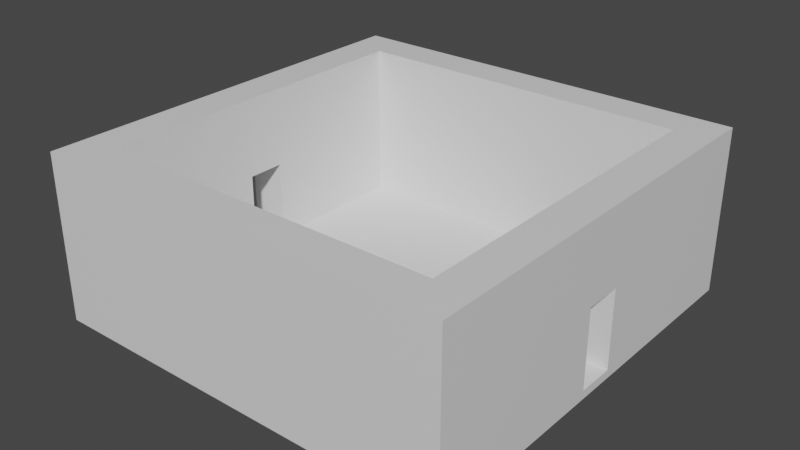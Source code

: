 # Source: sala2PuertasSeparadas.blend  (saved by Blender 2.82.7; exported with 4.5.12 LTS)
import bpy
from mathutils import Matrix  # noqa: F401  (used for matrix-valued properties, if any)

bpy.ops.wm.read_factory_settings(use_empty=True)
scene = bpy.context.scene
scene.name = 'Scene'

# ---- collections
col_collection = bpy.data.collections.new('Collection'); scene.collection.children.link(col_collection)

# ---- materials (node trees are filled in below, after node groups)
mat_material = bpy.data.materials.new('Material')
mat_material.alpha_threshold = 0.0
mat_material.use_transparent_shadow = False
mat_material.line_color = (0.0, 0.0, 0.0, 1.0)
mat_material_001 = bpy.data.materials.new('Material.001')
mat_material_001.use_transparent_shadow = False

# ---- material node trees
mat_material.use_nodes = True; mat_material.node_tree.nodes.clear()
_N = mat_material.node_tree.nodes; _L = mat_material.node_tree.links
n0 = _N.new('ShaderNodeOutputMaterial'); n0.name = 'Material Output'; n0.location = (300, 300)
n1 = _N.new('ShaderNodeBsdfPrincipled'); n1.name = 'Principled BSDF'; n1.location = (10, 300)
n1.distribution = 'GGX'
n1.subsurface_method = 'BURLEY'
n1.inputs[2].default_value = 0.4
n1.inputs[3].default_value = 1.45
n1.inputs[27].default_value = (0.0, 0.0, 0.0, 1.0)
n1.inputs[28].default_value = 1.0
_L.new(n1.outputs[0], n0.inputs[0])
n0.is_active_output = True
mat_material_001.use_nodes = True; mat_material_001.node_tree.nodes.clear()
_N = mat_material_001.node_tree.nodes; _L = mat_material_001.node_tree.links
n0 = _N.new('ShaderNodeOutputMaterial'); n0.name = 'Material Output'; n0.location = (300, 300)
n1 = _N.new('ShaderNodeBsdfPrincipled'); n1.name = 'Principled BSDF'; n1.location = (10, 300)
n1.distribution = 'GGX'
n1.subsurface_method = 'BURLEY'
n1.inputs[3].default_value = 1.45
n1.inputs[27].default_value = (0.0, 0.0, 0.0, 1.0)
n1.inputs[28].default_value = 1.0
_L.new(n1.outputs[0], n0.inputs[0])
n0.is_active_output = True

# ---- world
world_world = bpy.data.worlds.new('World'); scene.world = world_world
world_world.use_nodes = True; world_world.node_tree.nodes.clear()
_N = world_world.node_tree.nodes; _L = world_world.node_tree.links
n0 = _N.new('ShaderNodeOutputWorld'); n0.name = 'World Output'; n0.location = (300, 300)
n1 = _N.new('ShaderNodeBackground'); n1.name = 'Background'; n1.location = (10, 300)
n1.inputs[0].default_value = (0.05088, 0.05088, 0.05088, 1.0)
_L.new(n1.outputs[0], n0.inputs[0])
n0.is_active_output = True
world_world.color = (0.05088, 0.05088, 0.05088)
world_world.use_sun_shadow = False
world_world.sun_shadow_jitter_overblur = 0.0

# ---- meshes
me_cube = bpy.data.meshes.new('Cube')
me_cube.from_pydata([(50.0, 50.02, -8.427), (50.0, 50.02, -10.43), (50.0, -49.98, -8.427), (50.0, -49.98, -10.43), (-50.0, 50.02, -8.427), (-50.0, 50.02, -10.43), (-50.0, -49.98, -8.427), (-50.0, -49.98, -10.43), (-50.0, 40.9, -10.43), (-50.0, 31.81, -10.43), (-50.0, 22.72, -10.43), (-50.0, 13.63, -10.43), (-50.0, 4.538, -10.43), (-50.0, -4.553, -10.43), (-50.0, -13.64, -10.43), (-50.0, -22.73, -10.43), (-50.0, -31.83, -10.43), (-50.0, -40.92, -10.43), (50.0, 40.9, -8.427), (50.0, 31.81, -8.427), (50.0, 22.72, -8.427), (50.0, 13.63, -8.427), (50.0, 4.538, -8.427), (50.0, -4.553, -8.427), (50.0, -13.64, -8.427), (50.0, -22.73, -8.427), (50.0, -31.83, -8.427), (50.0, -40.92, -8.427), (-50.0, -40.92, -8.427), (-50.0, -31.83, -8.427), (-50.0, -22.73, -8.427), (-50.0, -13.64, -8.427), (-50.0, -4.553, -8.427), (-50.0, 4.538, -8.427), (-50.0, 13.63, -8.427), (-50.0, 22.72, -8.427), (-50.0, 31.81, -8.427), (-50.0, 40.9, -8.427), (50.0, -40.92, -10.43), (50.0, -31.83, -10.43), (50.0, -22.73, -10.43), (50.0, -13.64, -10.43), (50.0, -4.553, -10.43), (50.0, 4.538, -10.43), (50.0, 13.63, -10.43), (50.0, 22.72, -10.43), (50.0, 31.81, -10.43), (50.0, 40.9, -10.43), (40.91, 50.02, -10.43), (31.82, 50.02, -10.43), (22.73, 50.02, -10.43), (13.64, 50.02, -10.43), (4.545, 50.02, -10.43), (-4.545, 50.02, -10.43), (-13.64, 50.02, -10.43), (-22.73, 50.02, -10.43), (-31.82, 50.02, -10.43), (-40.91, 50.02, -10.43), (40.91, -49.98, -8.427), (31.82, -49.98, -8.427), (22.73, -49.98, -8.427), (13.64, -49.98, -8.427), (4.545, -49.98, -8.427), (-4.545, -49.98, -8.427), (-13.64, -49.98, -8.427), (-22.73, -49.98, -8.427), (-31.82, -49.98, -8.427), (-40.91, -49.98, -8.427), (-40.91, -49.98, -10.43), (-31.82, -49.98, -10.43), (-22.73, -49.98, -10.43), (-13.64, -49.98, -10.43), (-4.545, -49.98, -10.43), (4.545, -49.98, -10.43), (13.64, -49.98, -10.43), (22.73, -49.98, -10.43), (31.82, -49.98, -10.43), (40.91, -49.98, -10.43), (-40.91, 50.02, -8.427), (-31.82, 50.02, -8.427), (-22.73, 50.02, -8.427), (-13.64, 50.02, -8.427), (-4.545, 50.02, -8.427), (4.545, 50.02, -8.427), (13.64, 50.02, -8.427), (22.73, 50.02, -8.427), (31.82, 50.02, -8.427), (40.91, 50.02, -8.427), (40.91, 40.9, -10.43), (31.82, 40.9, -10.43), (22.73, 40.9, -10.43), (13.64, 40.9, -10.43), (4.545, 40.9, -10.43), (-4.545, 40.9, -10.43), (-13.64, 40.9, -10.43), (-22.73, 40.9, -10.43), (-31.82, 40.9, -10.43), (-40.91, 40.9, -10.43), (40.91, 31.81, -10.43), (31.82, 31.81, -10.43), (22.73, 31.81, -10.43), (13.64, 31.81, -10.43), (4.545, 31.81, -10.43), (-4.545, 31.81, -10.43), (-13.64, 31.81, -10.43), (-22.73, 31.81, -10.43), (-31.82, 31.81, -10.43), (-40.91, 31.81, -10.43), (40.91, 22.72, -10.43), (31.82, 22.72, -10.43), (22.73, 22.72, -10.43), (13.64, 22.72, -10.43), (4.545, 22.72, -10.43), (-4.545, 22.72, -10.43), (-13.64, 22.72, -10.43), (-22.73, 22.72, -10.43), (-31.82, 22.72, -10.43), (-40.91, 22.72, -10.43), (40.91, 13.63, -10.43), (31.82, 13.63, -10.43), (22.73, 13.63, -10.43), (13.64, 13.63, -10.43), (4.545, 13.63, -10.43), (-4.545, 13.63, -10.43), (-13.64, 13.63, -10.43), (-22.73, 13.63, -10.43), (-31.82, 13.63, -10.43), (-40.91, 13.63, -10.43), (40.91, 4.538, -10.43), (31.82, 4.538, -10.43), (22.73, 4.538, -10.43), (13.64, 4.538, -10.43), (4.545, 4.538, -10.43), (-4.545, 4.538, -10.43), (-13.64, 4.538, -10.43), (-22.73, 4.538, -10.43), (-31.82, 4.538, -10.43), (-40.91, 4.538, -10.43), (40.91, -4.553, -10.43), (31.82, -4.553, -10.43), (22.73, -4.553, -10.43), (13.64, -4.553, -10.43), (4.545, -4.553, -10.43), (-4.545, -4.553, -10.43), (-13.64, -4.553, -10.43), (-22.73, -4.553, -10.43), (-31.82, -4.553, -10.43), (-40.91, -4.553, -10.43), (40.91, -13.64, -10.43), (31.82, -13.64, -10.43), (22.73, -13.64, -10.43), (13.64, -13.64, -10.43), (4.545, -13.64, -10.43), (-4.545, -13.64, -10.43), (-13.64, -13.64, -10.43), (-22.73, -13.64, -10.43), (-31.82, -13.64, -10.43), (-40.91, -13.64, -10.43), (40.91, -22.73, -10.43), (31.82, -22.73, -10.43), (22.73, -22.73, -10.43), (13.64, -22.73, -10.43), (4.545, -22.73, -10.43), (-4.545, -22.73, -10.43), (-13.64, -22.73, -10.43), (-22.73, -22.73, -10.43), (-31.82, -22.73, -10.43), (-40.91, -22.73, -10.43), (40.91, -31.83, -10.43), (31.82, -31.83, -10.43), (22.73, -31.83, -10.43), (13.64, -31.83, -10.43), (4.545, -31.83, -10.43), (-4.545, -31.83, -10.43), (-13.64, -31.83, -10.43), (-22.73, -31.83, -10.43), (-31.82, -31.83, -10.43), (-40.91, -31.83, -10.43), (40.91, -40.92, -10.43), (31.82, -40.92, -10.43), (22.73, -40.92, -10.43), (13.64, -40.92, -10.43), (4.545, -40.92, -10.43), (-4.545, -40.92, -10.43), (-13.64, -40.92, -10.43), (-22.73, -40.92, -10.43), (-31.82, -40.92, -10.43), (-40.91, -40.92, -10.43), (-40.91, 40.9, -8.427), (-31.82, 40.9, -8.427), (-22.73, 40.9, -8.427), (-13.64, 40.9, -8.427), (-4.545, 40.9, -8.427), (4.545, 40.9, -8.427), (13.64, 40.9, -8.427), (22.73, 40.9, -8.427), (31.82, 40.9, -8.427), (40.91, 40.9, -8.427), (-40.91, 31.81, -8.427), (-31.82, 31.81, -8.427), (-22.73, 31.81, -8.427), (-13.64, 31.81, -8.427), (-4.545, 31.81, -8.427), (4.545, 31.81, -8.427), (13.64, 31.81, -8.427), (22.73, 31.81, -8.427), (31.82, 31.81, -8.427), (40.91, 31.81, -8.427), (-40.91, 22.72, -8.427), (-31.82, 22.72, -8.427), (-22.73, 22.72, -8.427), (-13.64, 22.72, -8.427), (-4.545, 22.72, -8.427), (4.545, 22.72, -8.427), (13.64, 22.72, -8.427), (22.73, 22.72, -8.427), (31.82, 22.72, -8.427), (40.91, 22.72, -8.427), (-40.91, 13.63, -8.427), (-31.82, 13.63, -8.427), (-22.73, 13.63, -8.427), (-13.64, 13.63, -8.427), (-4.545, 13.63, -8.427), (4.545, 13.63, -8.427), (13.64, 13.63, -8.427), (22.73, 13.63, -8.427), (31.82, 13.63, -8.427), (40.91, 13.63, -8.427), (-40.91, 4.538, -8.427), (-31.82, 4.538, -8.427), (-22.73, 4.538, -8.427), (-13.64, 4.538, -8.427), (-4.545, 4.538, -8.427), (4.545, 4.538, -8.427), (13.64, 4.538, -8.427), (22.73, 4.538, -8.427), (31.82, 4.538, -8.427), (40.91, 4.538, -8.427), (-40.91, -4.553, -8.427), (-31.82, -4.553, -8.427), (-22.73, -4.553, -8.427), (-13.64, -4.553, -8.427), (-4.545, -4.553, -8.427), (4.545, -4.553, -8.427), (13.64, -4.553, -8.427), (22.73, -4.553, -8.427), (31.82, -4.553, -8.427), (40.91, -4.553, -8.427), (-40.91, -13.64, -8.427), (-31.82, -13.64, -8.427), (-22.73, -13.64, -8.427), (-13.64, -13.64, -8.427), (-4.545, -13.64, -8.427), (4.545, -13.64, -8.427), (13.64, -13.64, -8.427), (22.73, -13.64, -8.427), (31.82, -13.64, -8.427), (40.91, -13.64, -8.427), (-40.91, -22.73, -8.427), (-31.82, -22.73, -8.427), (-22.73, -22.73, -8.427), (-13.64, -22.73, -8.427), (-4.545, -22.73, -8.427), (4.545, -22.73, -8.427), (13.64, -22.73, -8.427), (22.73, -22.73, -8.427), (31.82, -22.73, -8.427), (40.91, -22.73, -8.427), (-40.91, -31.83, -8.427), (-31.82, -31.83, -8.427), (-22.73, -31.83, -8.427), (-13.64, -31.83, -8.427), (-4.545, -31.83, -8.427), (4.545, -31.83, -8.427), (13.64, -31.83, -8.427), (22.73, -31.83, -8.427), (31.82, -31.83, -8.427), (40.91, -31.83, -8.427), (-40.91, -40.92, -8.427), (-31.82, -40.92, -8.427), (-22.73, -40.92, -8.427), (-13.64, -40.92, -8.427), (-4.545, -40.92, -8.427), (4.545, -40.92, -8.427), (13.64, -40.92, -8.427), (22.73, -40.92, -8.427), (31.82, -40.92, -8.427), (40.91, -40.92, -8.427), (-40.91, -49.98, 29.34), (-50.0, -49.98, 29.34), (50.0, -40.92, 29.34), (50.0, -49.98, 29.34), (-50.0, 40.9, 29.34), (-50.0, 50.02, 29.34), (40.91, 50.02, 29.34), (50.0, 50.02, 29.34), (50.0, 40.9, 29.34), (50.0, 31.81, 29.34), (50.0, 22.72, 29.34), (50.0, 13.63, 29.34), (50.0, 4.538, 29.34), (50.0, -4.553, 29.34), (50.0, -13.64, 29.34), (50.0, -22.73, 29.34), (50.0, -31.83, 29.34), (-50.0, -40.92, 29.34), (-50.0, -31.83, 29.34), (-50.0, -22.73, 29.34), (-50.0, -13.64, 29.34), (-50.0, -4.553, 29.34), (-50.0, 4.538, 29.34), (-50.0, 13.63, 29.34), (-50.0, 22.72, 29.34), (-50.0, 31.81, 29.34), (40.91, 40.9, 29.34), (40.91, 31.81, 29.34), (40.91, 22.72, 29.34), (40.91, 13.63, 29.34), (40.91, 4.538, 29.34), (40.91, -4.553, 29.34), (40.91, -13.64, 29.34), (40.91, -22.73, 29.34), (40.91, -31.83, 29.34), (40.91, -40.92, 29.34), (40.91, -49.98, 29.34), (31.82, -49.98, 29.34), (22.73, -49.98, 29.34), (13.64, -49.98, 29.34), (4.545, -49.98, 29.34), (-4.545, -49.98, 29.34), (-13.64, -49.98, 29.34), (-22.73, -49.98, 29.34), (-31.82, -49.98, 29.34), (-40.91, 50.02, 29.34), (-31.82, 50.02, 29.34), (-22.73, 50.02, 29.34), (-13.64, 50.02, 29.34), (-4.545, 50.02, 29.34), (4.545, 50.02, 29.34), (13.64, 50.02, 29.34), (22.73, 50.02, 29.34), (31.82, 50.02, 29.34), (-40.91, 40.9, 29.34), (-31.82, 40.9, 29.34), (-22.73, 40.9, 29.34), (-13.64, 40.9, 29.34), (-4.545, 40.9, 29.34), (4.545, 40.9, 29.34), (13.64, 40.9, 29.34), (22.73, 40.9, 29.34), (31.82, 40.9, 29.34), (-40.91, 31.81, 29.34), (-40.91, 22.72, 29.34), (-40.91, 13.63, 29.34), (-40.91, 4.538, 29.34), (-40.91, -4.553, 29.34), (-40.91, -13.64, 29.34), (-40.91, -22.73, 29.34), (-40.91, -31.83, 29.34), (-40.91, -40.92, 29.34), (-31.82, -40.92, 29.34), (-22.73, -40.92, 29.34), (-13.64, -40.92, 29.34), (-4.545, -40.92, 29.34), (4.545, -40.92, 29.34), (13.64, -40.92, 29.34), (22.73, -40.92, 29.34), (31.82, -40.92, 29.34), (22.73, 50.02, 10.46), (50.0, 22.72, 10.46), (40.91, -49.98, 10.46), (50.0, -49.98, 10.46), (13.64, 50.02, 10.46), (50.0, 31.81, 10.46), (4.545, 50.02, 10.46), (50.0, 40.9, 10.46), (50.0, 50.02, 10.46), (-4.545, 50.02, 10.46), (-13.64, 50.02, 10.46), (-22.73, 50.02, 10.46), (-31.82, 50.02, 10.46), (-40.91, 50.02, 10.46), (-50.0, 50.02, 10.46), (-50.0, 40.9, 10.46), (-50.0, 31.81, 10.46), (-50.0, 22.72, 10.46), (-50.0, 13.63, 10.46), (31.82, -49.98, 10.46), (50.0, 13.63, 10.46), (31.82, 50.02, 10.46), (22.73, -49.98, 10.46), (50.0, 4.538, 10.46), (40.91, 50.02, 10.46), (13.64, -49.98, 10.46), (50.0, -4.553, 10.46), (4.545, -49.98, 10.46), (50.0, -13.64, 10.46), (-4.545, -49.98, 10.46), (50.0, -22.73, 10.46), (-13.64, -49.98, 10.46), (50.0, -31.83, 10.46), (-22.73, -49.98, 10.46), (50.0, -40.92, 10.46), (-31.82, -49.98, 10.46), (-50.0, -49.98, 10.46), (-50.0, -40.92, 10.46), (-40.91, -49.98, 10.46), (-50.0, -31.83, 10.46), (-50.0, -22.73, 10.46), (-50.0, -13.64, 10.46), (-50.0, -4.553, 10.46), (-50.0, 4.538, 10.46), (-40.91, 13.63, 10.46), (-40.91, 40.9, 10.46), (-31.82, 40.9, 10.46), (40.91, -4.553, 10.46), (40.91, -13.64, 10.46), (-40.91, -22.73, 10.46), (-40.91, -13.64, 10.46), (40.91, 40.9, 10.46), (40.91, 31.81, 10.46), (-40.91, 22.72, 10.46), (-40.91, 31.81, 10.46), (40.91, -31.83, 10.46), (40.91, -40.92, 10.46), (31.82, -40.92, 10.46), (40.91, 13.63, 10.46), (40.91, 4.538, 10.46), (22.73, -40.92, 10.46), (-40.91, -4.553, 10.46), (-40.91, 4.538, 10.46), (13.64, -40.92, 10.46), (4.545, -40.92, 10.46), (-22.73, 40.9, 10.46), (40.91, 22.72, 10.46), (-13.64, 40.9, 10.46), (-4.545, 40.9, 10.46), (-40.91, -31.83, 10.46), (-40.91, -40.92, 10.46), (4.545, 40.9, 10.46), (40.91, -22.73, 10.46), (13.64, 40.9, 10.46), (22.73, 40.9, 10.46), (31.82, 40.9, 10.46), (-31.82, -40.92, 10.46), (-22.73, -40.92, 10.46), (-13.64, -40.92, 10.46), (-4.545, -40.92, 10.46)], [], [(438, 437, 358, 359), (68, 67, 6, 7), (8, 37, 4, 5), (178, 38, 3, 77), (38, 27, 2, 3), (48, 87, 0, 1), (1, 0, 18, 47), (47, 18, 19, 46), (46, 19, 20, 45), (45, 20, 21, 44), (44, 21, 22, 43), (43, 22, 23, 42), (42, 23, 24, 41), (41, 24, 25, 40), (40, 25, 26, 39), (39, 26, 27, 38), (48, 1, 47, 88), (88, 47, 46, 98), (98, 46, 45, 108), (108, 45, 44, 118), (118, 44, 43, 128), (128, 43, 42, 138), (138, 42, 41, 148), (148, 41, 40, 158), (158, 40, 39, 168), (168, 39, 38, 178), (7, 6, 28, 17), (17, 28, 29, 16), (16, 29, 30, 15), (15, 30, 31, 14), (14, 31, 32, 13), (13, 32, 33, 12), (12, 33, 34, 11), (11, 34, 35, 10), (10, 35, 36, 9), (9, 36, 37, 8), (393, 390, 326, 327), (435, 436, 346, 345), (392, 389, 341, 294), (391, 388, 299, 300), (390, 387, 325, 326), (433, 435, 345, 344), (389, 368, 340, 341), (434, 426, 317, 316), (388, 369, 298, 299), (414, 433, 344, 343), (387, 370, 324, 325), (277, 276, 286, 287), (276, 275, 285, 286), (275, 274, 284, 285), (274, 273, 283, 284), (273, 272, 282, 283), (272, 271, 281, 282), (271, 270, 280, 281), (270, 269, 279, 280), (269, 268, 278, 279), (368, 372, 339, 340), (267, 266, 276, 277), (266, 265, 275, 276), (265, 264, 274, 275), (264, 263, 273, 274), (263, 262, 272, 273), (262, 261, 271, 272), (261, 260, 270, 271), (260, 259, 269, 270), (259, 258, 268, 269), (430, 412, 353, 354), (257, 256, 266, 267), (256, 255, 265, 266), (255, 254, 264, 265), (254, 253, 263, 264), (253, 252, 262, 263), (252, 251, 261, 262), (251, 250, 260, 261), (250, 249, 259, 260), (249, 248, 258, 259), (369, 373, 297, 298), (247, 246, 256, 257), (246, 245, 255, 256), (245, 244, 254, 255), (244, 243, 253, 254), (243, 242, 252, 253), (242, 241, 251, 252), (241, 240, 250, 251), (240, 239, 249, 250), (239, 238, 248, 249), (413, 414, 343, 342), (237, 236, 246, 247), (236, 235, 245, 246), (235, 234, 244, 245), (234, 233, 243, 244), (233, 232, 242, 243), (232, 231, 241, 242), (231, 230, 240, 241), (230, 229, 239, 240), (229, 228, 238, 239), (370, 371, 291, 324), (227, 226, 236, 237), (226, 225, 235, 236), (225, 224, 234, 235), (224, 223, 233, 234), (223, 222, 232, 233), (222, 221, 231, 232), (221, 220, 230, 231), (220, 219, 229, 230), (219, 218, 228, 229), (372, 374, 338, 339), (217, 216, 226, 227), (216, 215, 225, 226), (215, 214, 224, 225), (214, 213, 223, 224), (213, 212, 222, 223), (212, 211, 221, 222), (211, 210, 220, 221), (210, 209, 219, 220), (209, 208, 218, 219), (373, 375, 296, 297), (207, 206, 216, 217), (206, 205, 215, 216), (205, 204, 214, 215), (204, 203, 213, 214), (203, 202, 212, 213), (202, 201, 211, 212), (201, 200, 210, 211), (200, 199, 209, 210), (199, 198, 208, 209), (374, 377, 337, 338), (197, 196, 206, 207), (196, 195, 205, 206), (195, 194, 204, 205), (194, 193, 203, 204), (193, 192, 202, 203), (192, 191, 201, 202), (191, 190, 200, 201), (190, 189, 199, 200), (189, 188, 198, 199), (375, 376, 295, 296), (415, 416, 320, 319), (377, 378, 336, 337), (417, 418, 356, 357), (378, 379, 335, 336), (379, 380, 334, 335), (419, 420, 315, 314), (380, 381, 333, 334), (421, 422, 351, 352), (423, 424, 323, 322), (16, 177, 187, 17), (177, 176, 186, 187), (176, 175, 185, 186), (175, 174, 184, 185), (174, 173, 183, 184), (173, 172, 182, 183), (172, 171, 181, 182), (171, 170, 180, 181), (170, 169, 179, 180), (169, 168, 178, 179), (15, 167, 177, 16), (167, 166, 176, 177), (166, 165, 175, 176), (165, 164, 174, 175), (164, 163, 173, 174), (163, 162, 172, 173), (162, 161, 171, 172), (161, 160, 170, 171), (160, 159, 169, 170), (159, 158, 168, 169), (14, 157, 167, 15), (157, 156, 166, 167), (156, 155, 165, 166), (155, 154, 164, 165), (154, 153, 163, 164), (153, 152, 162, 163), (152, 151, 161, 162), (151, 150, 160, 161), (150, 149, 159, 160), (149, 148, 158, 159), (13, 147, 157, 14), (147, 146, 156, 157), (146, 145, 155, 156), (145, 144, 154, 155), (144, 143, 153, 154), (143, 142, 152, 153), (142, 141, 151, 152), (141, 140, 150, 151), (140, 139, 149, 150), (139, 138, 148, 149), (12, 137, 147, 13), (137, 136, 146, 147), (136, 135, 145, 146), (135, 134, 144, 145), (134, 133, 143, 144), (133, 132, 142, 143), (132, 131, 141, 142), (131, 130, 140, 141), (130, 129, 139, 140), (129, 128, 138, 139), (11, 127, 137, 12), (127, 126, 136, 137), (126, 125, 135, 136), (125, 124, 134, 135), (124, 123, 133, 134), (123, 122, 132, 133), (122, 121, 131, 132), (121, 120, 130, 131), (120, 119, 129, 130), (119, 118, 128, 129), (10, 117, 127, 11), (117, 116, 126, 127), (116, 115, 125, 126), (115, 114, 124, 125), (114, 113, 123, 124), (113, 112, 122, 123), (112, 111, 121, 122), (111, 110, 120, 121), (110, 109, 119, 120), (109, 108, 118, 119), (9, 107, 117, 10), (107, 106, 116, 117), (106, 105, 115, 116), (105, 104, 114, 115), (104, 103, 113, 114), (103, 102, 112, 113), (102, 101, 111, 112), (101, 100, 110, 111), (100, 99, 109, 110), (99, 98, 108, 109), (8, 97, 107, 9), (97, 96, 106, 107), (96, 95, 105, 106), (95, 94, 104, 105), (94, 93, 103, 104), (93, 92, 102, 103), (92, 91, 101, 102), (91, 90, 100, 101), (90, 89, 99, 100), (89, 88, 98, 99), (5, 57, 97, 8), (57, 56, 96, 97), (56, 55, 95, 96), (55, 54, 94, 95), (54, 53, 93, 94), (53, 52, 92, 93), (52, 51, 91, 92), (51, 50, 90, 91), (50, 49, 89, 90), (49, 48, 88, 89), (5, 4, 78, 57), (57, 78, 79, 56), (56, 79, 80, 55), (55, 80, 81, 54), (54, 81, 82, 53), (53, 82, 83, 52), (52, 83, 84, 51), (51, 84, 85, 50), (50, 85, 86, 49), (49, 86, 87, 48), (17, 187, 68, 7), (187, 186, 69, 68), (186, 185, 70, 69), (185, 184, 71, 70), (184, 183, 72, 71), (183, 182, 73, 72), (182, 181, 74, 73), (181, 180, 75, 74), (180, 179, 76, 75), (179, 178, 77, 76), (3, 2, 58, 77), (77, 58, 59, 76), (76, 59, 60, 75), (75, 60, 61, 74), (74, 61, 62, 73), (73, 62, 63, 72), (72, 63, 64, 71), (71, 64, 65, 70), (70, 65, 66, 69), (69, 66, 67, 68), (381, 382, 293, 333), (424, 425, 367, 323), (425, 428, 366, 367), (426, 427, 318, 317), (383, 384, 313, 292), (428, 431, 365, 366), (429, 430, 354, 355), (384, 385, 312, 313), (431, 432, 364, 365), (385, 386, 311, 312), (359, 305, 289, 288), (333, 293, 292, 342), (342, 292, 313, 351), (351, 313, 312, 352), (352, 312, 311, 353), (353, 311, 310, 354), (354, 310, 309, 355), (355, 309, 308, 356), (356, 308, 307, 357), (357, 307, 306, 358), (358, 306, 305, 359), (304, 322, 323, 290), (303, 321, 322, 304), (302, 320, 321, 303), (301, 319, 320, 302), (300, 318, 319, 301), (299, 317, 318, 300), (298, 316, 317, 299), (297, 315, 316, 298), (296, 314, 315, 297), (295, 294, 314, 296), (294, 341, 350, 314), (341, 340, 349, 350), (340, 339, 348, 349), (339, 338, 347, 348), (338, 337, 346, 347), (337, 336, 345, 346), (336, 335, 344, 345), (335, 334, 343, 344), (334, 333, 342, 343), (290, 323, 324, 291), (323, 367, 325, 324), (367, 366, 326, 325), (366, 365, 327, 326), (365, 364, 328, 327), (364, 363, 329, 328), (363, 362, 330, 329), (362, 361, 331, 330), (361, 360, 332, 331), (360, 359, 288, 332), (394, 391, 300, 301), (436, 439, 347, 346), (395, 393, 327, 328), (440, 423, 322, 321), (422, 413, 342, 351), (396, 394, 301, 302), (397, 395, 328, 329), (439, 441, 348, 347), (398, 396, 302, 303), (399, 397, 329, 330), (441, 442, 349, 348), (400, 398, 303, 304), (418, 429, 355, 356), (442, 443, 350, 349), (401, 399, 330, 331), (402, 400, 304, 290), (427, 415, 319, 318), (443, 419, 314, 350), (403, 401, 331, 332), (405, 404, 289, 305), (404, 406, 288, 289), (406, 403, 332, 288), (407, 405, 305, 306), (371, 402, 290, 291), (408, 407, 306, 307), (412, 421, 352, 353), (444, 438, 359, 360), (409, 408, 307, 308), (420, 434, 316, 315), (382, 383, 292, 293), (445, 444, 360, 361), (410, 409, 308, 309), (376, 392, 294, 295), (437, 417, 357, 358), (446, 445, 361, 362), (411, 410, 309, 310), (416, 440, 321, 320), (447, 446, 362, 363), (386, 411, 310, 311), (432, 447, 363, 364), (34, 33, 411, 386), (0, 87, 392, 376), (32, 31, 409, 410), (4, 37, 383, 382), (31, 30, 408, 409), (30, 29, 407, 408), (2, 27, 402, 371), (29, 28, 405, 407), (67, 66, 403, 406), (6, 67, 406, 404), (28, 6, 404, 405), (66, 65, 401, 403), (27, 26, 400, 402), (65, 64, 399, 401), (26, 25, 398, 400), (64, 63, 397, 399), (25, 24, 396, 398), (24, 23, 394, 396), (62, 61, 393, 395), (35, 34, 386, 385), (36, 35, 385, 384), (37, 36, 384, 383), (78, 4, 382, 381), (79, 78, 381, 380), (80, 79, 380, 379), (81, 80, 379, 378), (82, 81, 378, 377), (18, 0, 376, 375), (19, 18, 375, 373), (84, 83, 374, 372), (58, 2, 371, 370), (20, 19, 373, 369), (85, 84, 372, 368), (59, 58, 370, 387), (21, 20, 369, 388), (86, 85, 368, 389), (60, 59, 387, 390), (22, 21, 388, 391), (87, 86, 389, 392), (61, 60, 390, 393), (282, 281, 446, 447), (257, 267, 440, 416), (281, 280, 445, 446), (268, 258, 417, 437), (280, 279, 444, 445), (207, 217, 434, 420), (279, 278, 438, 444), (218, 208, 421, 412), (196, 197, 419, 443), (23, 22, 237, 247), (195, 196, 443, 442), (248, 238, 429, 418), (194, 195, 442, 441), (193, 194, 441, 439), (198, 188, 413, 422), (267, 277, 423, 440), (284, 283, 432, 431), (285, 284, 431, 428), (227, 237, 427, 426), (286, 285, 428, 425), (287, 286, 425, 424), (277, 287, 424, 423), (208, 198, 422, 421), (197, 207, 420, 419), (258, 248, 418, 417), (247, 257, 416, 415), (188, 189, 414, 413), (228, 218, 412, 430), (189, 190, 433, 414), (217, 227, 426, 434), (190, 191, 435, 433), (191, 192, 436, 435), (278, 268, 437, 438), (411, 33, 228, 430), (32, 238, 228, 33), (410, 411, 430, 429), (238, 32, 410, 429), (397, 63, 62, 395), (432, 283, 282, 447), (247, 415, 394, 23), (391, 394, 415, 427), (391, 427, 237, 22), (82, 377, 374, 83), (193, 439, 436, 192)])
_uv = me_cube.uv_layers.new(name='UVMap')
_uv.uv.foreach_set('vector', [0.8523, 0.7273, 0.8523, 0.7046, 0.8523, 0.7046, 0.8523, 0.7273, 0.375, 0.9773, 0.625, 0.9773, 0.625, 1.0, 0.375, 1.0, 0.375, 0.2272, 0.625, 0.2272, 0.625, 0.25, 0.375, 0.25, 0.3523, 0.7273, 0.375, 0.7273, 0.375, 0.75, 0.3523, 0.75, 0.375, 0.7273, 0.625, 0.7273, 0.625, 0.75, 0.375, 0.75, 0.375, 0.4773, 0.625, 0.4773, 0.625, 0.5, 0.375, 0.5, 0.375, 0.5, 0.625, 0.5, 0.625, 0.5228, 0.375, 0.5228, 0.375, 0.5228, 0.625, 0.5228, 0.625, 0.5455, 0.375, 0.5455, 0.375, 0.5455, 0.625, 0.5455, 0.625, 0.5682, 0.375, 0.5682, 0.375, 0.5682, 0.625, 0.5682, 0.625, 0.591, 0.375, 0.591, 0.375, 0.591, 0.625, 0.591, 0.625, 0.6137, 0.375, 0.6137, 0.375, 0.6137, 0.625, 0.6137, 0.625, 0.6364, 0.375, 0.6364, 0.375, 0.6364, 0.625, 0.6364, 0.625, 0.6592, 0.375, 0.6592, 0.375, 0.6592, 0.625, 0.6592, 0.625, 0.6819, 0.375, 0.6819, 0.375, 0.6819, 0.625, 0.6819, 0.625, 0.7046, 0.375, 0.7046, 0.375, 0.7046, 0.625, 0.7046, 0.625, 0.7273, 0.375, 0.7273, 0.3523, 0.5, 0.375, 0.5, 0.375, 0.5228, 0.3523, 0.5228, 0.3523, 0.5228, 0.375, 0.5228, 0.375, 0.5455, 0.3523, 0.5455, 0.3523, 0.5455, 0.375, 0.5455, 0.375, 0.5682, 0.3523, 0.5682, 0.3523, 0.5682, 0.375, 0.5682, 0.375, 0.591, 0.3523, 0.591, 0.3523, 0.591, 0.375, 0.591, 0.375, 0.6137, 0.3523, 0.6137, 0.3523, 0.6137, 0.375, 0.6137, 0.375, 0.6364, 0.3523, 0.6364, 0.3523, 0.6364, 0.375, 0.6364, 0.375, 0.6592, 0.3523, 0.6592, 0.3523, 0.6592, 0.375, 0.6592, 0.375, 0.6819, 0.3523, 0.6819, 0.3523, 0.6819, 0.375, 0.6819, 0.375, 0.7046, 0.3523, 0.7046, 0.3523, 0.7046, 0.375, 0.7046, 0.375, 0.7273, 0.3523, 0.7273, 0.375, 0.0, 0.625, 0.0, 0.625, 0.02267, 0.375, 0.02267, 0.375, 0.02267, 0.625, 0.02267, 0.625, 0.04539, 0.375, 0.04539, 0.375, 0.04539, 0.625, 0.04539, 0.625, 0.06812, 0.375, 0.06812, 0.375, 0.06812, 0.625, 0.06812, 0.625, 0.09085, 0.375, 0.09085, 0.375, 0.09085, 0.625, 0.09085, 0.625, 0.1136, 0.375, 0.1136, 0.375, 0.1136, 0.625, 0.1136, 0.625, 0.1363, 0.375, 0.1363, 0.375, 0.1363, 0.625, 0.1363, 0.625, 0.159, 0.375, 0.159, 0.375, 0.159, 0.625, 0.159, 0.625, 0.1818, 0.375, 0.1818, 0.375, 0.1818, 0.625, 0.1818, 0.625, 0.2045, 0.375, 0.2045, 0.375, 0.2045, 0.625, 0.2045, 0.625, 0.2272, 0.375, 0.2272, 0.625, 0.8409, 0.625, 0.8182, 0.625, 0.8182, 0.625, 0.8409, 0.7841, 0.5228, 0.7614, 0.5228, 0.7614, 0.5228, 0.7841, 0.5228, 0.625, 0.4773, 0.625, 0.4545, 0.625, 0.4545, 0.625, 0.4773, 0.625, 0.6137, 0.625, 0.591, 0.625, 0.591, 0.625, 0.6137, 0.625, 0.8182, 0.625, 0.7955, 0.625, 0.7955, 0.625, 0.8182, 0.8068, 0.5228, 0.7841, 0.5228, 0.7841, 0.5228, 0.8068, 0.5228, 0.625, 0.4545, 0.625, 0.4318, 0.625, 0.4318, 0.625, 0.4545, 0.6477, 0.5682, 0.6477, 0.591, 0.6477, 0.591, 0.6477, 0.5682, 0.625, 0.591, 0.625, 0.5682, 0.625, 0.5682, 0.625, 0.591, 0.8295, 0.5228, 0.8068, 0.5228, 0.8068, 0.5228, 0.8295, 0.5228, 0.625, 0.7955, 0.625, 0.7727, 0.625, 0.7727, 0.625, 0.7955, 0.6477, 0.7046, 0.6705, 0.7046, 0.6705, 0.7273, 0.6477, 0.7273, 0.6705, 0.7046, 0.6932, 0.7046, 0.6932, 0.7273, 0.6705, 0.7273, 0.6932, 0.7046, 0.7159, 0.7046, 0.7159, 0.7273, 0.6932, 0.7273, 0.7159, 0.7046, 0.7386, 0.7046, 0.7386, 0.7273, 0.7159, 0.7273, 0.7386, 0.7046, 0.7614, 0.7046, 0.7614, 0.7273, 0.7386, 0.7273, 0.7614, 0.7046, 0.7841, 0.7046, 0.7841, 0.7273, 0.7614, 0.7273, 0.7841, 0.7046, 0.8068, 0.7046, 0.8068, 0.7273, 0.7841, 0.7273, 0.8068, 0.7046, 0.8295, 0.7046, 0.8295, 0.7273, 0.8068, 0.7273, 0.8295, 0.7046, 0.8523, 0.7046, 0.8523, 0.7273, 0.8295, 0.7273, 0.625, 0.4318, 0.625, 0.4091, 0.625, 0.4091, 0.625, 0.4318, 0.6477, 0.6819, 0.6705, 0.6819, 0.6705, 0.7046, 0.6477, 0.7046, 0.6705, 0.6819, 0.6932, 0.6819, 0.6932, 0.7046, 0.6705, 0.7046, 0.6932, 0.6819, 0.7159, 0.6819, 0.7159, 0.7046, 0.6932, 0.7046, 0.7159, 0.6819, 0.7386, 0.6819, 0.7386, 0.7046, 0.7159, 0.7046, 0.7386, 0.6819, 0.7614, 0.6819, 0.7614, 0.7046, 0.7386, 0.7046, 0.7614, 0.6819, 0.7841, 0.6819, 0.7841, 0.7046, 0.7614, 0.7046, 0.7841, 0.6819, 0.8068, 0.6819, 0.8068, 0.7046, 0.7841, 0.7046, 0.8068, 0.6819, 0.8295, 0.6819, 0.8295, 0.7046, 0.8068, 0.7046, 0.8295, 0.6819, 0.8523, 0.6819, 0.8523, 0.7046, 0.8295, 0.7046, 0.8523, 0.6137, 0.8523, 0.591, 0.8523, 0.591, 0.8523, 0.6137, 0.6477, 0.6592, 0.6705, 0.6592, 0.6705, 0.6819, 0.6477, 0.6819, 0.6705, 0.6592, 0.6932, 0.6592, 0.6932, 0.6819, 0.6705, 0.6819, 0.6932, 0.6592, 0.7159, 0.6592, 0.7159, 0.6819, 0.6932, 0.6819, 0.7159, 0.6592, 0.7386, 0.6592, 0.7386, 0.6819, 0.7159, 0.6819, 0.7386, 0.6592, 0.7614, 0.6592, 0.7614, 0.6819, 0.7386, 0.6819, 0.7614, 0.6592, 0.7841, 0.6592, 0.7841, 0.6819, 0.7614, 0.6819, 0.7841, 0.6592, 0.8068, 0.6592, 0.8068, 0.6819, 0.7841, 0.6819, 0.8068, 0.6592, 0.8295, 0.6592, 0.8295, 0.6819, 0.8068, 0.6819, 0.8295, 0.6592, 0.8523, 0.6592, 0.8523, 0.6819, 0.8295, 0.6819, 0.625, 0.5682, 0.625, 0.5455, 0.625, 0.5455, 0.625, 0.5682, 0.6477, 0.6364, 0.6705, 0.6364, 0.6705, 0.6592, 0.6477, 0.6592, 0.6705, 0.6364, 0.6932, 0.6364, 0.6932, 0.6592, 0.6705, 0.6592, 0.6932, 0.6364, 0.7159, 0.6364, 0.7159, 0.6592, 0.6932, 0.6592, 0.7159, 0.6364, 0.7386, 0.6364, 0.7386, 0.6592, 0.7159, 0.6592, 0.7386, 0.6364, 0.7614, 0.6364, 0.7614, 0.6592, 0.7386, 0.6592, 0.7614, 0.6364, 0.7841, 0.6364, 0.7841, 0.6592, 0.7614, 0.6592, 0.7841, 0.6364, 0.8068, 0.6364, 0.8068, 0.6592, 0.7841, 0.6592, 0.8068, 0.6364, 0.8295, 0.6364, 0.8295, 0.6592, 0.8068, 0.6592, 0.8295, 0.6364, 0.8523, 0.6364, 0.8523, 0.6592, 0.8295, 0.6592, 0.8523, 0.5228, 0.8295, 0.5228, 0.8295, 0.5228, 0.8523, 0.5228, 0.6477, 0.6137, 0.6705, 0.6137, 0.6705, 0.6364, 0.6477, 0.6364, 0.6705, 0.6137, 0.6932, 0.6137, 0.6932, 0.6364, 0.6705, 0.6364, 0.6932, 0.6137, 0.7159, 0.6137, 0.7159, 0.6364, 0.6932, 0.6364, 0.7159, 0.6137, 0.7386, 0.6137, 0.7386, 0.6364, 0.7159, 0.6364, 0.7386, 0.6137, 0.7614, 0.6137, 0.7614, 0.6364, 0.7386, 0.6364, 0.7614, 0.6137, 0.7841, 0.6137, 0.7841, 0.6364, 0.7614, 0.6364, 0.7841, 0.6137, 0.8068, 0.6137, 0.8068, 0.6364, 0.7841, 0.6364, 0.8068, 0.6137, 0.8295, 0.6137, 0.8295, 0.6364, 0.8068, 0.6364, 0.8295, 0.6137, 0.8523, 0.6137, 0.8523, 0.6364, 0.8295, 0.6364, 0.625, 0.7727, 0.625, 0.75, 0.625, 0.75, 0.625, 0.7727, 0.6477, 0.591, 0.6705, 0.591, 0.6705, 0.6137, 0.6477, 0.6137, 0.6705, 0.591, 0.6932, 0.591, 0.6932, 0.6137, 0.6705, 0.6137, 0.6932, 0.591, 0.7159, 0.591, 0.7159, 0.6137, 0.6932, 0.6137, 0.7159, 0.591, 0.7386, 0.591, 0.7386, 0.6137, 0.7159, 0.6137, 0.7386, 0.591, 0.7614, 0.591, 0.7614, 0.6137, 0.7386, 0.6137, 0.7614, 0.591, 0.7841, 0.591, 0.7841, 0.6137, 0.7614, 0.6137, 0.7841, 0.591, 0.8068, 0.591, 0.8068, 0.6137, 0.7841, 0.6137, 0.8068, 0.591, 0.8295, 0.591, 0.8295, 0.6137, 0.8068, 0.6137, 0.8295, 0.591, 0.8523, 0.591, 0.8523, 0.6137, 0.8295, 0.6137, 0.625, 0.4091, 0.625, 0.3864, 0.625, 0.3864, 0.625, 0.4091, 0.6477, 0.5682, 0.6705, 0.5682, 0.6705, 0.591, 0.6477, 0.591, 0.6705, 0.5682, 0.6932, 0.5682, 0.6932, 0.591, 0.6705, 0.591, 0.6932, 0.5682, 0.7159, 0.5682, 0.7159, 0.591, 0.6932, 0.591, 0.7159, 0.5682, 0.7386, 0.5682, 0.7386, 0.591, 0.7159, 0.591, 0.7386, 0.5682, 0.7614, 0.5682, 0.7614, 0.591, 0.7386, 0.591, 0.7614, 0.5682, 0.7841, 0.5682, 0.7841, 0.591, 0.7614, 0.591, 0.7841, 0.5682, 0.8068, 0.5682, 0.8068, 0.591, 0.7841, 0.591, 0.8068, 0.5682, 0.8295, 0.5682, 0.8295, 0.591, 0.8068, 0.591, 0.8295, 0.5682, 0.8523, 0.5682, 0.8523, 0.591, 0.8295, 0.591, 0.625, 0.5455, 0.625, 0.5228, 0.625, 0.5228, 0.625, 0.5455, 0.6477, 0.5455, 0.6705, 0.5455, 0.6705, 0.5682, 0.6477, 0.5682, 0.6705, 0.5455, 0.6932, 0.5455, 0.6932, 0.5682, 0.6705, 0.5682, 0.6932, 0.5455, 0.7159, 0.5455, 0.7159, 0.5682, 0.6932, 0.5682, 0.7159, 0.5455, 0.7386, 0.5455, 0.7386, 0.5682, 0.7159, 0.5682, 0.7386, 0.5455, 0.7614, 0.5455, 0.7614, 0.5682, 0.7386, 0.5682, 0.7614, 0.5455, 0.7841, 0.5455, 0.7841, 0.5682, 0.7614, 0.5682, 0.7841, 0.5455, 0.8068, 0.5455, 0.8068, 0.5682, 0.7841, 0.5682, 0.8068, 0.5455, 0.8295, 0.5455, 0.8295, 0.5682, 0.8068, 0.5682, 0.8295, 0.5455, 0.8523, 0.5455, 0.8523, 0.5682, 0.8295, 0.5682, 0.625, 0.3864, 0.625, 0.3636, 0.625, 0.3636, 0.625, 0.3864, 0.6477, 0.5228, 0.6705, 0.5228, 0.6705, 0.5455, 0.6477, 0.5455, 0.6705, 0.5228, 0.6932, 0.5228, 0.6932, 0.5455, 0.6705, 0.5455, 0.6932, 0.5228, 0.7159, 0.5228, 0.7159, 0.5455, 0.6932, 0.5455, 0.7159, 0.5228, 0.7386, 0.5228, 0.7386, 0.5455, 0.7159, 0.5455, 0.7386, 0.5228, 0.7614, 0.5228, 0.7614, 0.5455, 0.7386, 0.5455, 0.7614, 0.5228, 0.7841, 0.5228, 0.7841, 0.5455, 0.7614, 0.5455, 0.7841, 0.5228, 0.8068, 0.5228, 0.8068, 0.5455, 0.7841, 0.5455, 0.8068, 0.5228, 0.8295, 0.5228, 0.8295, 0.5455, 0.8068, 0.5455, 0.8295, 0.5228, 0.8523, 0.5228, 0.8523, 0.5455, 0.8295, 0.5455, 0.625, 0.5228, 0.625, 0.5, 0.625, 0.5, 0.625, 0.5228, 0.6477, 0.6364, 0.6477, 0.6592, 0.6477, 0.6592, 0.6477, 0.6364, 0.625, 0.3636, 0.625, 0.3409, 0.625, 0.3409, 0.625, 0.3636, 0.8523, 0.6819, 0.8523, 0.6592, 0.8523, 0.6592, 0.8523, 0.6819, 0.625, 0.3409, 0.625, 0.3182, 0.625, 0.3182, 0.625, 0.3409, 0.625, 0.3182, 0.625, 0.2955, 0.625, 0.2955, 0.625, 0.3182, 0.6477, 0.5228, 0.6477, 0.5455, 0.6477, 0.5455, 0.6477, 0.5228, 0.625, 0.2955, 0.625, 0.2727, 0.625, 0.2727, 0.625, 0.2955, 0.8523, 0.5682, 0.8523, 0.5455, 0.8523, 0.5455, 0.8523, 0.5682, 0.6477, 0.7046, 0.6477, 0.7273, 0.6477, 0.7273, 0.6477, 0.7046, 0.125, 0.7046, 0.1477, 0.7046, 0.1477, 0.7273, 0.125, 0.7273, 0.1477, 0.7046, 0.1705, 0.7046, 0.1705, 0.7273, 0.1477, 0.7273, 0.1705, 0.7046, 0.1932, 0.7046, 0.1932, 0.7273, 0.1705, 0.7273, 0.1932, 0.7046, 0.2159, 0.7046, 0.2159, 0.7273, 0.1932, 0.7273, 0.2159, 0.7046, 0.2386, 0.7046, 0.2386, 0.7273, 0.2159, 0.7273, 0.2386, 0.7046, 0.2614, 0.7046, 0.2614, 0.7273, 0.2386, 0.7273, 0.2614, 0.7046, 0.2841, 0.7046, 0.2841, 0.7273, 0.2614, 0.7273, 0.2841, 0.7046, 0.3068, 0.7046, 0.3068, 0.7273, 0.2841, 0.7273, 0.3068, 0.7046, 0.3295, 0.7046, 0.3295, 0.7273, 0.3068, 0.7273, 0.3295, 0.7046, 0.3523, 0.7046, 0.3523, 0.7273, 0.3295, 0.7273, 0.125, 0.6819, 0.1477, 0.6819, 0.1477, 0.7046, 0.125, 0.7046, 0.1477, 0.6819, 0.1705, 0.6819, 0.1705, 0.7046, 0.1477, 0.7046, 0.1705, 0.6819, 0.1932, 0.6819, 0.1932, 0.7046, 0.1705, 0.7046, 0.1932, 0.6819, 0.2159, 0.6819, 0.2159, 0.7046, 0.1932, 0.7046, 0.2159, 0.6819, 0.2386, 0.6819, 0.2386, 0.7046, 0.2159, 0.7046, 0.2386, 0.6819, 0.2614, 0.6819, 0.2614, 0.7046, 0.2386, 0.7046, 0.2614, 0.6819, 0.2841, 0.6819, 0.2841, 0.7046, 0.2614, 0.7046, 0.2841, 0.6819, 0.3068, 0.6819, 0.3068, 0.7046, 0.2841, 0.7046, 0.3068, 0.6819, 0.3295, 0.6819, 0.3295, 0.7046, 0.3068, 0.7046, 0.3295, 0.6819, 0.3523, 0.6819, 0.3523, 0.7046, 0.3295, 0.7046, 0.125, 0.6592, 0.1477, 0.6592, 0.1477, 0.6819, 0.125, 0.6819, 0.1477, 0.6592, 0.1705, 0.6592, 0.1705, 0.6819, 0.1477, 0.6819, 0.1705, 0.6592, 0.1932, 0.6592, 0.1932, 0.6819, 0.1705, 0.6819, 0.1932, 0.6592, 0.2159, 0.6592, 0.2159, 0.6819, 0.1932, 0.6819, 0.2159, 0.6592, 0.2386, 0.6592, 0.2386, 0.6819, 0.2159, 0.6819, 0.2386, 0.6592, 0.2614, 0.6592, 0.2614, 0.6819, 0.2386, 0.6819, 0.2614, 0.6592, 0.2841, 0.6592, 0.2841, 0.6819, 0.2614, 0.6819, 0.2841, 0.6592, 0.3068, 0.6592, 0.3068, 0.6819, 0.2841, 0.6819, 0.3068, 0.6592, 0.3295, 0.6592, 0.3295, 0.6819, 0.3068, 0.6819, 0.3295, 0.6592, 0.3523, 0.6592, 0.3523, 0.6819, 0.3295, 0.6819, 0.125, 0.6364, 0.1477, 0.6364, 0.1477, 0.6592, 0.125, 0.6592, 0.1477, 0.6364, 0.1705, 0.6364, 0.1705, 0.6592, 0.1477, 0.6592, 0.1705, 0.6364, 0.1932, 0.6364, 0.1932, 0.6592, 0.1705, 0.6592, 0.1932, 0.6364, 0.2159, 0.6364, 0.2159, 0.6592, 0.1932, 0.6592, 0.2159, 0.6364, 0.2386, 0.6364, 0.2386, 0.6592, 0.2159, 0.6592, 0.2386, 0.6364, 0.2614, 0.6364, 0.2614, 0.6592, 0.2386, 0.6592, 0.2614, 0.6364, 0.2841, 0.6364, 0.2841, 0.6592, 0.2614, 0.6592, 0.2841, 0.6364, 0.3068, 0.6364, 0.3068, 0.6592, 0.2841, 0.6592, 0.3068, 0.6364, 0.3295, 0.6364, 0.3295, 0.6592, 0.3068, 0.6592, 0.3295, 0.6364, 0.3523, 0.6364, 0.3523, 0.6592, 0.3295, 0.6592, 0.125, 0.6137, 0.1477, 0.6137, 0.1477, 0.6364, 0.125, 0.6364, 0.1477, 0.6137, 0.1705, 0.6137, 0.1705, 0.6364, 0.1477, 0.6364, 0.1705, 0.6137, 0.1932, 0.6137, 0.1932, 0.6364, 0.1705, 0.6364, 0.1932, 0.6137, 0.2159, 0.6137, 0.2159, 0.6364, 0.1932, 0.6364, 0.2159, 0.6137, 0.2386, 0.6137, 0.2386, 0.6364, 0.2159, 0.6364, 0.2386, 0.6137, 0.2614, 0.6137, 0.2614, 0.6364, 0.2386, 0.6364, 0.2614, 0.6137, 0.2841, 0.6137, 0.2841, 0.6364, 0.2614, 0.6364, 0.2841, 0.6137, 0.3068, 0.6137, 0.3068, 0.6364, 0.2841, 0.6364, 0.3068, 0.6137, 0.3295, 0.6137, 0.3295, 0.6364, 0.3068, 0.6364, 0.3295, 0.6137, 0.3523, 0.6137, 0.3523, 0.6364, 0.3295, 0.6364, 0.125, 0.591, 0.1477, 0.591, 0.1477, 0.6137, 0.125, 0.6137, 0.1477, 0.591, 0.1705, 0.591, 0.1705, 0.6137, 0.1477, 0.6137, 0.1705, 0.591, 0.1932, 0.591, 0.1932, 0.6137, 0.1705, 0.6137, 0.1932, 0.591, 0.2159, 0.591, 0.2159, 0.6137, 0.1932, 0.6137, 0.2159, 0.591, 0.2386, 0.591, 0.2386, 0.6137, 0.2159, 0.6137, 0.2386, 0.591, 0.2614, 0.591, 0.2614, 0.6137, 0.2386, 0.6137, 0.2614, 0.591, 0.2841, 0.591, 0.2841, 0.6137, 0.2614, 0.6137, 0.2841, 0.591, 0.3068, 0.591, 0.3068, 0.6137, 0.2841, 0.6137, 0.3068, 0.591, 0.3295, 0.591, 0.3295, 0.6137, 0.3068, 0.6137, 0.3295, 0.591, 0.3523, 0.591, 0.3523, 0.6137, 0.3295, 0.6137, 0.125, 0.5682, 0.1477, 0.5682, 0.1477, 0.591, 0.125, 0.591, 0.1477, 0.5682, 0.1705, 0.5682, 0.1705, 0.591, 0.1477, 0.591, 0.1705, 0.5682, 0.1932, 0.5682, 0.1932, 0.591, 0.1705, 0.591, 0.1932, 0.5682, 0.2159, 0.5682, 0.2159, 0.591, 0.1932, 0.591, 0.2159, 0.5682, 0.2386, 0.5682, 0.2386, 0.591, 0.2159, 0.591, 0.2386, 0.5682, 0.2614, 0.5682, 0.2614, 0.591, 0.2386, 0.591, 0.2614, 0.5682, 0.2841, 0.5682, 0.2841, 0.591, 0.2614, 0.591, 0.2841, 0.5682, 0.3068, 0.5682, 0.3068, 0.591, 0.2841, 0.591, 0.3068, 0.5682, 0.3295, 0.5682, 0.3295, 0.591, 0.3068, 0.591, 0.3295, 0.5682, 0.3523, 0.5682, 0.3523, 0.591, 0.3295, 0.591, 0.125, 0.5455, 0.1477, 0.5455, 0.1477, 0.5682, 0.125, 0.5682, 0.1477, 0.5455, 0.1705, 0.5455, 0.1705, 0.5682, 0.1477, 0.5682, 0.1705, 0.5455, 0.1932, 0.5455, 0.1932, 0.5682, 0.1705, 0.5682, 0.1932, 0.5455, 0.2159, 0.5455, 0.2159, 0.5682, 0.1932, 0.5682, 0.2159, 0.5455, 0.2386, 0.5455, 0.2386, 0.5682, 0.2159, 0.5682, 0.2386, 0.5455, 0.2614, 0.5455, 0.2614, 0.5682, 0.2386, 0.5682, 0.2614, 0.5455, 0.2841, 0.5455, 0.2841, 0.5682, 0.2614, 0.5682, 0.2841, 0.5455, 0.3068, 0.5455, 0.3068, 0.5682, 0.2841, 0.5682, 0.3068, 0.5455, 0.3295, 0.5455, 0.3295, 0.5682, 0.3068, 0.5682, 0.3295, 0.5455, 0.3523, 0.5455, 0.3523, 0.5682, 0.3295, 0.5682, 0.125, 0.5228, 0.1477, 0.5228, 0.1477, 0.5455, 0.125, 0.5455, 0.1477, 0.5228, 0.1705, 0.5228, 0.1705, 0.5455, 0.1477, 0.5455, 0.1705, 0.5228, 0.1932, 0.5228, 0.1932, 0.5455, 0.1705, 0.5455, 0.1932, 0.5228, 0.2159, 0.5228, 0.2159, 0.5455, 0.1932, 0.5455, 0.2159, 0.5228, 0.2386, 0.5228, 0.2386, 0.5455, 0.2159, 0.5455, 0.2386, 0.5228, 0.2614, 0.5228, 0.2614, 0.5455, 0.2386, 0.5455, 0.2614, 0.5228, 0.2841, 0.5228, 0.2841, 0.5455, 0.2614, 0.5455, 0.2841, 0.5228, 0.3068, 0.5228, 0.3068, 0.5455, 0.2841, 0.5455, 0.3068, 0.5228, 0.3295, 0.5228, 0.3295, 0.5455, 0.3068, 0.5455, 0.3295, 0.5228, 0.3523, 0.5228, 0.3523, 0.5455, 0.3295, 0.5455, 0.125, 0.5, 0.1477, 0.5, 0.1477, 0.5228, 0.125, 0.5228, 0.1477, 0.5, 0.1705, 0.5, 0.1705, 0.5228, 0.1477, 0.5228, 0.1705, 0.5, 0.1932, 0.5, 0.1932, 0.5228, 0.1705, 0.5228, 0.1932, 0.5, 0.2159, 0.5, 0.2159, 0.5228, 0.1932, 0.5228, 0.2159, 0.5, 0.2386, 0.5, 0.2386, 0.5228, 0.2159, 0.5228, 0.2386, 0.5, 0.2614, 0.5, 0.2614, 0.5228, 0.2386, 0.5228, 0.2614, 0.5, 0.2841, 0.5, 0.2841, 0.5228, 0.2614, 0.5228, 0.2841, 0.5, 0.3068, 0.5, 0.3068, 0.5228, 0.2841, 0.5228, 0.3068, 0.5, 0.3295, 0.5, 0.3295, 0.5228, 0.3068, 0.5228, 0.3295, 0.5, 0.3523, 0.5, 0.3523, 0.5228, 0.3295, 0.5228, 0.375, 0.25, 0.625, 0.25, 0.625, 0.2727, 0.375, 0.2727, 0.375, 0.2727, 0.625, 0.2727, 0.625, 0.2955, 0.375, 0.2955, 0.375, 0.2955, 0.625, 0.2955, 0.625, 0.3182, 0.375, 0.3182, 0.375, 0.3182, 0.625, 0.3182, 0.625, 0.3409, 0.375, 0.3409, 0.375, 0.3409, 0.625, 0.3409, 0.625, 0.3636, 0.375, 0.3636, 0.375, 0.3636, 0.625, 0.3636, 0.625, 0.3864, 0.375, 0.3864, 0.375, 0.3864, 0.625, 0.3864, 0.625, 0.4091, 0.375, 0.4091, 0.375, 0.4091, 0.625, 0.4091, 0.625, 0.4318, 0.375, 0.4318, 0.375, 0.4318, 0.625, 0.4318, 0.625, 0.4545, 0.375, 0.4545, 0.375, 0.4545, 0.625, 0.4545, 0.625, 0.4773, 0.375, 0.4773, 0.125, 0.7273, 0.1477, 0.7273, 0.1477, 0.75, 0.125, 0.75, 0.1477, 0.7273, 0.1705, 0.7273, 0.1705, 0.75, 0.1477, 0.75, 0.1705, 0.7273, 0.1932, 0.7273, 0.1932, 0.75, 0.1705, 0.75, 0.1932, 0.7273, 0.2159, 0.7273, 0.2159, 0.75, 0.1932, 0.75, 0.2159, 0.7273, 0.2386, 0.7273, 0.2386, 0.75, 0.2159, 0.75, 0.2386, 0.7273, 0.2614, 0.7273, 0.2614, 0.75, 0.2386, 0.75, 0.2614, 0.7273, 0.2841, 0.7273, 0.2841, 0.75, 0.2614, 0.75, 0.2841, 0.7273, 0.3068, 0.7273, 0.3068, 0.75, 0.2841, 0.75, 0.3068, 0.7273, 0.3295, 0.7273, 0.3295, 0.75, 0.3068, 0.75, 0.3295, 0.7273, 0.3523, 0.7273, 0.3523, 0.75, 0.3295, 0.75, 0.375, 0.75, 0.625, 0.75, 0.625, 0.7727, 0.375, 0.7727, 0.375, 0.7727, 0.625, 0.7727, 0.625, 0.7955, 0.375, 0.7955, 0.375, 0.7955, 0.625, 0.7955, 0.625, 0.8182, 0.375, 0.8182, 0.375, 0.8182, 0.625, 0.8182, 0.625, 0.8409, 0.375, 0.8409, 0.375, 0.8409, 0.625, 0.8409, 0.625, 0.8636, 0.375, 0.8636, 0.375, 0.8636, 0.625, 0.8636, 0.625, 0.8864, 0.375, 0.8864, 0.375, 0.8864, 0.625, 0.8864, 0.625, 0.9091, 0.375, 0.9091, 0.375, 0.9091, 0.625, 0.9091, 0.625, 0.9318, 0.375, 0.9318, 0.375, 0.9318, 0.625, 0.9318, 0.625, 0.9545, 0.375, 0.9545, 0.375, 0.9545, 0.625, 0.9545, 0.625, 0.9773, 0.375, 0.9773, 0.625, 0.2727, 0.625, 0.25, 0.625, 0.25, 0.625, 0.2727, 0.6477, 0.7273, 0.6705, 0.7273, 0.6705, 0.7273, 0.6477, 0.7273, 0.6705, 0.7273, 0.6932, 0.7273, 0.6932, 0.7273, 0.6705, 0.7273, 0.6477, 0.591, 0.6477, 0.6137, 0.6477, 0.6137, 0.6477, 0.591, 0.625, 0.2272, 0.625, 0.2045, 0.625, 0.2045, 0.625, 0.2272, 0.6932, 0.7273, 0.7159, 0.7273, 0.7159, 0.7273, 0.6932, 0.7273, 0.8523, 0.6364, 0.8523, 0.6137, 0.8523, 0.6137, 0.8523, 0.6364, 0.625, 0.2045, 0.625, 0.1818, 0.625, 0.1818, 0.625, 0.2045, 0.7159, 0.7273, 0.7386, 0.7273, 0.7386, 0.7273, 0.7159, 0.7273, 0.625, 0.1818, 0.625, 0.159, 0.625, 0.159, 0.625, 0.1818, 0.8523, 0.7273, 0.875, 0.7273, 0.875, 0.75, 0.8523, 0.75, 0.8523, 0.5, 0.875, 0.5, 0.875, 0.5228, 0.8523, 0.5228, 0.8523, 0.5228, 0.875, 0.5228, 0.875, 0.5455, 0.8523, 0.5455, 0.8523, 0.5455, 0.875, 0.5455, 0.875, 0.5682, 0.8523, 0.5682, 0.8523, 0.5682, 0.875, 0.5682, 0.875, 0.591, 0.8523, 0.591, 0.8523, 0.591, 0.875, 0.591, 0.875, 0.6137, 0.8523, 0.6137, 0.8523, 0.6137, 0.875, 0.6137, 0.875, 0.6364, 0.8523, 0.6364, 0.8523, 0.6364, 0.875, 0.6364, 0.875, 0.6592, 0.8523, 0.6592, 0.8523, 0.6592, 0.875, 0.6592, 0.875, 0.6819, 0.8523, 0.6819, 0.8523, 0.6819, 0.875, 0.6819, 0.875, 0.7046, 0.8523, 0.7046, 0.8523, 0.7046, 0.875, 0.7046, 0.875, 0.7273, 0.8523, 0.7273, 0.625, 0.7046, 0.6477, 0.7046, 0.6477, 0.7273, 0.625, 0.7273, 0.625, 0.6819, 0.6477, 0.6819, 0.6477, 0.7046, 0.625, 0.7046, 0.625, 0.6592, 0.6477, 0.6592, 0.6477, 0.6819, 0.625, 0.6819, 0.625, 0.6364, 0.6477, 0.6364, 0.6477, 0.6592, 0.625, 0.6592, 0.625, 0.6137, 0.6477, 0.6137, 0.6477, 0.6364, 0.625, 0.6364, 0.625, 0.591, 0.6477, 0.591, 0.6477, 0.6137, 0.625, 0.6137, 0.625, 0.5682, 0.6477, 0.5682, 0.6477, 0.591, 0.625, 0.591, 0.625, 0.5455, 0.6477, 0.5455, 0.6477, 0.5682, 0.625, 0.5682, 0.625, 0.5228, 0.6477, 0.5228, 0.6477, 0.5455, 0.625, 0.5455, 0.625, 0.5, 0.6477, 0.5, 0.6477, 0.5228, 0.625, 0.5228, 0.6477, 0.5, 0.6705, 0.5, 0.6705, 0.5228, 0.6477, 0.5228, 0.6705, 0.5, 0.6932, 0.5, 0.6932, 0.5228, 0.6705, 0.5228, 0.6932, 0.5, 0.7159, 0.5, 0.7159, 0.5228, 0.6932, 0.5228, 0.7159, 0.5, 0.7386, 0.5, 0.7386, 0.5228, 0.7159, 0.5228, 0.7386, 0.5, 0.7614, 0.5, 0.7614, 0.5228, 0.7386, 0.5228, 0.7614, 0.5, 0.7841, 0.5, 0.7841, 0.5228, 0.7614, 0.5228, 0.7841, 0.5, 0.8068, 0.5, 0.8068, 0.5228, 0.7841, 0.5228, 0.8068, 0.5, 0.8295, 0.5, 0.8295, 0.5228, 0.8068, 0.5228, 0.8295, 0.5, 0.8523, 0.5, 0.8523, 0.5228, 0.8295, 0.5228, 0.625, 0.7273, 0.6477, 0.7273, 0.6477, 0.75, 0.625, 0.75, 0.6477, 0.7273, 0.6705, 0.7273, 0.6705, 0.75, 0.6477, 0.75, 0.6705, 0.7273, 0.6932, 0.7273, 0.6932, 0.75, 0.6705, 0.75, 0.6932, 0.7273, 0.7159, 0.7273, 0.7159, 0.75, 0.6932, 0.75, 0.7159, 0.7273, 0.7386, 0.7273, 0.7386, 0.75, 0.7159, 0.75, 0.7386, 0.7273, 0.7614, 0.7273, 0.7614, 0.75, 0.7386, 0.75, 0.7614, 0.7273, 0.7841, 0.7273, 0.7841, 0.75, 0.7614, 0.75, 0.7841, 0.7273, 0.8068, 0.7273, 0.8068, 0.75, 0.7841, 0.75, 0.8068, 0.7273, 0.8295, 0.7273, 0.8295, 0.75, 0.8068, 0.75, 0.8295, 0.7273, 0.8523, 0.7273, 0.8523, 0.75, 0.8295, 0.75, 0.625, 0.6364, 0.625, 0.6137, 0.625, 0.6137, 0.625, 0.6364, 0.7614, 0.5228, 0.7386, 0.5228, 0.7386, 0.5228, 0.7614, 0.5228, 0.625, 0.8636, 0.625, 0.8409, 0.625, 0.8409, 0.625, 0.8636, 0.6477, 0.6819, 0.6477, 0.7046, 0.6477, 0.7046, 0.6477, 0.6819, 0.8523, 0.5455, 0.8523, 0.5228, 0.8523, 0.5228, 0.8523, 0.5455, 0.625, 0.6592, 0.625, 0.6364, 0.625, 0.6364, 0.625, 0.6592, 0.625, 0.8864, 0.625, 0.8636, 0.625, 0.8636, 0.625, 0.8864, 0.7386, 0.5228, 0.7159, 0.5228, 0.7159, 0.5228, 0.7386, 0.5228, 0.625, 0.6819, 0.625, 0.6592, 0.625, 0.6592, 0.625, 0.6819, 0.625, 0.9091, 0.625, 0.8864, 0.625, 0.8864, 0.625, 0.9091, 0.7159, 0.5228, 0.6932, 0.5228, 0.6932, 0.5228, 0.7159, 0.5228, 0.625, 0.7046, 0.625, 0.6819, 0.625, 0.6819, 0.625, 0.7046, 0.8523, 0.6592, 0.8523, 0.6364, 0.8523, 0.6364, 0.8523, 0.6592, 0.6932, 0.5228, 0.6705, 0.5228, 0.6705, 0.5228, 0.6932, 0.5228, 0.625, 0.9318, 0.625, 0.9091, 0.625, 0.9091, 0.625, 0.9318, 0.625, 0.7273, 0.625, 0.7046, 0.625, 0.7046, 0.625, 0.7273, 0.6477, 0.6137, 0.6477, 0.6364, 0.6477, 0.6364, 0.6477, 0.6137, 0.6705, 0.5228, 0.6477, 0.5228, 0.6477, 0.5228, 0.6705, 0.5228, 0.625, 0.9545, 0.625, 0.9318, 0.625, 0.9318, 0.625, 0.9545, 0.625, 0.02267, 0.625, 0.0, 0.625, 0.0, 0.625, 0.02267, 0.625, 1.0, 0.625, 0.9773, 0.625, 0.9773, 0.625, 1.0, 0.625, 0.9773, 0.625, 0.9545, 0.625, 0.9545, 0.625, 0.9773, 0.625, 0.04539, 0.625, 0.02267, 0.625, 0.02267, 0.625, 0.04539, 0.625, 0.75, 0.625, 0.7273, 0.625, 0.7273, 0.625, 0.75, 0.625, 0.06812, 0.625, 0.04539, 0.625, 0.04539, 0.625, 0.06812, 0.8523, 0.591, 0.8523, 0.5682, 0.8523, 0.5682, 0.8523, 0.591, 0.8295, 0.7273, 0.8523, 0.7273, 0.8523, 0.7273, 0.8295, 0.7273, 0.625, 0.09085, 0.625, 0.06812, 0.625, 0.06812, 0.625, 0.09085, 0.6477, 0.5455, 0.6477, 0.5682, 0.6477, 0.5682, 0.6477, 0.5455, 0.625, 0.25, 0.625, 0.2272, 0.625, 0.2272, 0.625, 0.25, 0.8068, 0.7273, 0.8295, 0.7273, 0.8295, 0.7273, 0.8068, 0.7273, 0.625, 0.1136, 0.625, 0.09085, 0.625, 0.09085, 0.625, 0.1136, 0.625, 0.5, 0.625, 0.4773, 0.625, 0.4773, 0.625, 0.5, 0.8523, 0.7046, 0.8523, 0.6819, 0.8523, 0.6819, 0.8523, 0.7046, 0.7841, 0.7273, 0.8068, 0.7273, 0.8068, 0.7273, 0.7841, 0.7273, 0.625, 0.1363, 0.625, 0.1136, 0.625, 0.1136, 0.625, 0.1363, 0.6477, 0.6592, 0.6477, 0.6819, 0.6477, 0.6819, 0.6477, 0.6592, 0.7614, 0.7273, 0.7841, 0.7273, 0.7841, 0.7273, 0.7614, 0.7273, 0.625, 0.159, 0.625, 0.1363, 0.625, 0.1363, 0.625, 0.159, 0.7386, 0.7273, 0.7614, 0.7273, 0.7614, 0.7273, 0.7386, 0.7273, 0.625, 0.159, 0.625, 0.1363, 0.625, 0.1363, 0.625, 0.159, 0.625, 0.5, 0.625, 0.4773, 0.625, 0.4773, 0.625, 0.5, 0.625, 0.1136, 0.625, 0.09085, 0.625, 0.09085, 0.625, 0.1136, 0.625, 0.25, 0.625, 0.2272, 0.625, 0.2272, 0.625, 0.25, 0.625, 0.09085, 0.625, 0.06812, 0.625, 0.06812, 0.625, 0.09085, 0.625, 0.06812, 0.625, 0.04539, 0.625, 0.04539, 0.625, 0.06812, 0.625, 0.75, 0.625, 0.7273, 0.625, 0.7273, 0.625, 0.75, 0.625, 0.04539, 0.625, 0.02267, 0.625, 0.02267, 0.625, 0.04539, 0.625, 0.9773, 0.625, 0.9545, 0.625, 0.9545, 0.625, 0.9773, 0.625, 1.0, 0.625, 0.9773, 0.625, 0.9773, 0.625, 1.0, 0.625, 0.02267, 0.625, 0.0, 0.625, 0.0, 0.625, 0.02267, 0.625, 0.9545, 0.625, 0.9318, 0.625, 0.9318, 0.625, 0.9545, 0.625, 0.7273, 0.625, 0.7046, 0.625, 0.7046, 0.625, 0.7273, 0.625, 0.9318, 0.625, 0.9091, 0.625, 0.9091, 0.625, 0.9318, 0.625, 0.7046, 0.625, 0.6819, 0.625, 0.6819, 0.625, 0.7046, 0.625, 0.9091, 0.625, 0.8864, 0.625, 0.8864, 0.625, 0.9091, 0.625, 0.6819, 0.625, 0.6592, 0.625, 0.6592, 0.625, 0.6819, 0.625, 0.6592, 0.625, 0.6364, 0.625, 0.6364, 0.625, 0.6592, 0.625, 0.8636, 0.625, 0.8409, 0.625, 0.8409, 0.625, 0.8636, 0.625, 0.1818, 0.625, 0.159, 0.625, 0.159, 0.625, 0.1818, 0.625, 0.2045, 0.625, 0.1818, 0.625, 0.1818, 0.625, 0.2045, 0.625, 0.2272, 0.625, 0.2045, 0.625, 0.2045, 0.625, 0.2272, 0.625, 0.2727, 0.625, 0.25, 0.625, 0.25, 0.625, 0.2727, 0.625, 0.2955, 0.625, 0.2727, 0.625, 0.2727, 0.625, 0.2955, 0.625, 0.3182, 0.625, 0.2955, 0.625, 0.2955, 0.625, 0.3182, 0.625, 0.3409, 0.625, 0.3182, 0.625, 0.3182, 0.625, 0.3409, 0.625, 0.3636, 0.625, 0.3409, 0.625, 0.3409, 0.625, 0.3636, 0.625, 0.5228, 0.625, 0.5, 0.625, 0.5, 0.625, 0.5228, 0.625, 0.5455, 0.625, 0.5228, 0.625, 0.5228, 0.625, 0.5455, 0.625, 0.4091, 0.625, 0.3864, 0.625, 0.3864, 0.625, 0.4091, 0.625, 0.7727, 0.625, 0.75, 0.625, 0.75, 0.625, 0.7727, 0.625, 0.5682, 0.625, 0.5455, 0.625, 0.5455, 0.625, 0.5682, 0.625, 0.4318, 0.625, 0.4091, 0.625, 0.4091, 0.625, 0.4318, 0.625, 0.7955, 0.625, 0.7727, 0.625, 0.7727, 0.625, 0.7955, 0.625, 0.591, 0.625, 0.5682, 0.625, 0.5682, 0.625, 0.591, 0.625, 0.4545, 0.625, 0.4318, 0.625, 0.4318, 0.625, 0.4545, 0.625, 0.8182, 0.625, 0.7955, 0.625, 0.7955, 0.625, 0.8182, 0.625, 0.6137, 0.625, 0.591, 0.625, 0.591, 0.625, 0.6137, 0.625, 0.4773, 0.625, 0.4545, 0.625, 0.4545, 0.625, 0.4773, 0.625, 0.8409, 0.625, 0.8182, 0.625, 0.8182, 0.625, 0.8409, 0.7614, 0.7273, 0.7841, 0.7273, 0.7841, 0.7273, 0.7614, 0.7273, 0.6477, 0.6592, 0.6477, 0.6819, 0.6477, 0.6819, 0.6477, 0.6592, 0.7841, 0.7273, 0.8068, 0.7273, 0.8068, 0.7273, 0.7841, 0.7273, 0.8523, 0.7046, 0.8523, 0.6819, 0.8523, 0.6819, 0.8523, 0.7046, 0.8068, 0.7273, 0.8295, 0.7273, 0.8295, 0.7273, 0.8068, 0.7273, 0.6477, 0.5455, 0.6477, 0.5682, 0.6477, 0.5682, 0.6477, 0.5455, 0.8295, 0.7273, 0.8523, 0.7273, 0.8523, 0.7273, 0.8295, 0.7273, 0.8523, 0.591, 0.8523, 0.5682, 0.8523, 0.5682, 0.8523, 0.591, 0.6705, 0.5228, 0.6477, 0.5228, 0.6477, 0.5228, 0.6705, 0.5228, 0.625, 0.6364, 0.625, 0.6137, 0.6477, 0.6137, 0.6477, 0.6364, 0.6932, 0.5228, 0.6705, 0.5228, 0.6705, 0.5228, 0.6932, 0.5228, 0.8523, 0.6592, 0.8523, 0.6364, 0.8523, 0.6364, 0.8523, 0.6592, 0.7159, 0.5228, 0.6932, 0.5228, 0.6932, 0.5228, 0.7159, 0.5228, 0.7386, 0.5228, 0.7159, 0.5228, 0.7159, 0.5228, 0.7386, 0.5228, 0.8523, 0.5455, 0.8523, 0.5228, 0.8523, 0.5228, 0.8523, 0.5455, 0.6477, 0.6819, 0.6477, 0.7046, 0.6477, 0.7046, 0.6477, 0.6819, 0.7159, 0.7273, 0.7386, 0.7273, 0.7386, 0.7273, 0.7159, 0.7273, 0.6932, 0.7273, 0.7159, 0.7273, 0.7159, 0.7273, 0.6932, 0.7273, 0.6477, 0.591, 0.6477, 0.6137, 0.6477, 0.6137, 0.6477, 0.591, 0.6705, 0.7273, 0.6932, 0.7273, 0.6932, 0.7273, 0.6705, 0.7273, 0.6477, 0.7273, 0.6705, 0.7273, 0.6705, 0.7273, 0.6477, 0.7273, 0.6477, 0.7046, 0.6477, 0.7273, 0.6477, 0.7273, 0.6477, 0.7046, 0.8523, 0.5682, 0.8523, 0.5455, 0.8523, 0.5455, 0.8523, 0.5682, 0.6477, 0.5228, 0.6477, 0.5455, 0.6477, 0.5455, 0.6477, 0.5228, 0.8523, 0.6819, 0.8523, 0.6592, 0.8523, 0.6592, 0.8523, 0.6819, 0.6477, 0.6364, 0.6477, 0.6592, 0.6477, 0.6592, 0.6477, 0.6364, 0.8523, 0.5228, 0.8295, 0.5228, 0.8295, 0.5228, 0.8523, 0.5228, 0.8523, 0.6137, 0.8523, 0.591, 0.8523, 0.591, 0.8523, 0.6137, 0.8295, 0.5228, 0.8068, 0.5228, 0.8068, 0.5228, 0.8295, 0.5228, 0.6477, 0.5682, 0.6477, 0.591, 0.6477, 0.591, 0.6477, 0.5682, 0.8068, 0.5228, 0.7841, 0.5228, 0.7841, 0.5228, 0.8068, 0.5228, 0.7841, 0.5228, 0.7614, 0.5228, 0.7614, 0.5228, 0.7841, 0.5228, 0.8523, 0.7273, 0.8523, 0.7046, 0.8523, 0.7046, 0.8523, 0.7273, 0.625, 0.1363, 0.625, 0.1363, 0.8523, 0.6137, 0.8523, 0.6137, 0.625, 0.1136, 0.8523, 0.6364, 0.8523, 0.6137, 0.625, 0.1363, 0.625, 0.1136, 0.625, 0.1363, 0.8523, 0.6137, 0.8523, 0.6364, 0.8523, 0.6364, 0.625, 0.1136, 0.625, 0.1136, 0.8523, 0.6364, 0.625, 0.8864, 0.625, 0.8864, 0.625, 0.8636, 0.625, 0.8636, 0.7386, 0.7273, 0.7386, 0.7273, 0.7614, 0.7273, 0.7614, 0.7273, 0.6477, 0.6364, 0.6477, 0.6364, 0.625, 0.6364, 0.625, 0.6364, 0.625, 0.6137, 0.625, 0.6364, 0.6477, 0.6364, 0.6477, 0.6137, 0.625, 0.6137, 0.6477, 0.6137, 0.6477, 0.6137, 0.625, 0.6137, 0.625, 0.3636, 0.625, 0.3636, 0.625, 0.3864, 0.625, 0.3864, 0.7386, 0.5228, 0.7386, 0.5228, 0.7614, 0.5228, 0.7614, 0.5228])
me_cube.materials.append(mat_material)
me_cube.materials.append(mat_material_001)
me_cube.use_remesh_preserve_volume = False
me_cube.use_remesh_preserve_attributes = False
me_cube.use_mirror_vertex_groups = False
me_cube.update()

# ---- objects
ob_cube = bpy.data.objects.new('Cube', me_cube)

# ---- transforms, parenting, visibility, modifiers, constraints
ob_cube.location = (0.0, 0.0, 0.0)
ob_cube.lock_rotations_4d = False
ob_cube.empty_display_type = 'ARROWS'
ob_cube.lineart.crease_threshold = 0.0

# ---- collection membership
col_collection.objects.link(ob_cube)

# ---- scene / render settings (as saved in the file)
scene.frame_start = 1; scene.frame_end = 250; scene.frame_set(1)
scene.render.engine = 'BLENDER_EEVEE_NEXT'
scene.cycles.use_denoising = False
scene.cycles.samples = 128
scene.cycles.sampling_pattern = 'TABULATED_SOBOL'
scene.cycles.use_adaptive_sampling = False
scene.cycles.use_light_tree = False
scene.view_settings.view_transform = 'Filmic'
bpy.context.view_layer.update()

# ---- added for rendering (the .blend has no active camera and no usable light): camera, sun
cam_auto = bpy.data.cameras.new('AutoCamera')
cam_auto.lens = 50.0
cam_auto.sensor_width = 36.0
cam_auto.clip_end = 2385.42
ob_auto_camera = bpy.data.objects.new('AutoCamera', cam_auto)
scene.collection.objects.link(ob_auto_camera)
ob_auto_camera.location = (135.922, -163.089, 118.196)
ob_auto_camera.rotation_euler = (1.09748, -7.21219e-08, 0.694738)
scene.camera = ob_auto_camera
light_auto_sun = bpy.data.lights.new('AutoSun', 'SUN')
light_auto_sun.energy = 3.0
light_auto_sun.angle = 0.0523599
ob_auto_sun = bpy.data.objects.new('AutoSun', light_auto_sun)
scene.collection.objects.link(ob_auto_sun)
ob_auto_sun.rotation_euler = (0.872665, 0.174533, 0.523599)
bpy.context.view_layer.update()
